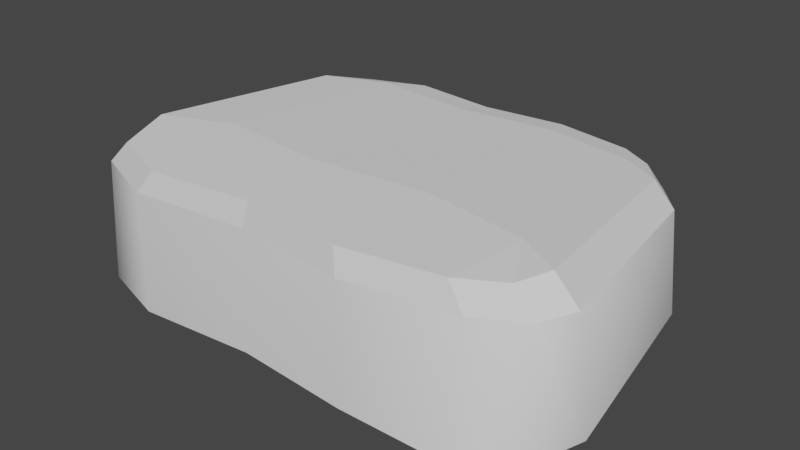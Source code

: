 # Source: cliff.blend  (saved by Blender 2.93.21; exported with 4.5.12 LTS)
import bpy
from mathutils import Matrix  # noqa: F401  (used for matrix-valued properties, if any)

bpy.ops.wm.read_factory_settings(use_empty=True)
scene = bpy.context.scene
scene.name = 'Scene'

# ---- collections
col_collection = bpy.data.collections.new('Collection'); scene.collection.children.link(col_collection)

# ---- world
world_world = bpy.data.worlds.new('World'); scene.world = world_world
world_world.use_nodes = True; world_world.node_tree.nodes.clear()
_N = world_world.node_tree.nodes; _L = world_world.node_tree.links
n0 = _N.new('ShaderNodeOutputWorld'); n0.name = 'World Output'; n0.location = (300, 300)
n1 = _N.new('ShaderNodeBackground'); n1.name = 'Background'; n1.location = (10, 300)
n1.inputs[0].default_value = (0.05088, 0.05088, 0.05088, 1.0)
_L.new(n1.outputs[0], n0.inputs[0])
n0.is_active_output = True
world_world.color = (0.05088, 0.05088, 0.05088)
world_world.use_sun_shadow = False
world_world.sun_shadow_jitter_overblur = 0.0

# ---- meshes
me_cube_001 = bpy.data.meshes.new('Cube.001')
me_cube_001.from_pydata([(-1.0, -1.044, -0.2285), (-1.0, -1.0, 1.772), (1.215, 4.578, 1.715), (1.0, -0.8689, -0.2285), (1.0, -0.7871, 1.772), (1.215, 4.662, -0.1609), (-2.231, -0.6688, -0.2285), (-2.231, -0.5264, 1.772), (-2.575, 0.6656, -0.3412), (-2.575, 0.511, 1.83), (2.917, -1.01, -0.2285), (2.917, -0.9908, 1.772), (-0.3853, 4.749, 1.715), (4.704, -1.0, -0.2285), (4.704, -0.6913, 1.772), (-0.3853, 4.802, -0.1609), (5.451, -0.6542, -0.2285), (5.451, -0.2601, 1.772), (5.766, 0.6498, -0.3412), (5.766, 0.2219, 1.83), (-0.7271, -0.9028, 2.176), (-0.9418, 0.9197, 2.269), (1.078, -0.7106, 2.176), (1.018, 0.711, 2.269), (-1.839, -0.4752, 2.176), (-2.148, 0.4555, 2.269), (2.809, -0.8944, 2.176), (2.897, 0.9106, 2.269), (4.423, -0.6241, 2.176), (4.649, 0.6171, 2.269), (5.097, -0.2348, 2.176), (5.381, 0.1945, 2.269), (-2.061, 3.962, -0.1666), (-2.061, 3.826, 1.739), (5.261, 3.948, -0.1666), (5.261, 3.572, 1.739), (-0.6276, 4.185, 2.124), (1.093, 4.001, 2.124), (-1.687, 3.777, 2.124), (2.742, 4.177, 2.124), (4.28, 3.919, 2.124), (4.923, 3.548, 2.124), (-1.37, 4.502, -0.1609), (-1.37, 4.37, 1.715), (2.748, 4.775, -0.1609), (2.748, 4.741, 1.715), (4.178, 4.767, -0.1609), (4.178, 4.502, 1.715), (4.776, 4.49, -0.1609), (4.776, 4.157, 1.715), (-0.167, 4.671, 2.038), (1.277, 4.517, 2.038), (-1.056, 4.329, 2.038), (2.661, 4.664, 2.038), (3.953, 4.448, 2.038), (4.492, 4.137, 2.038)], [], [(21, 23, 37, 36), (31, 19, 35, 41), (8, 9, 33, 32), (3, 4, 1, 0), (38, 36, 50, 52), (29, 31, 41, 40), (6, 7, 9, 8), (41, 35, 49, 55), (19, 18, 34, 35), (0, 1, 7, 6), (11, 10, 13, 14), (4, 3, 10, 11), (25, 21, 36, 38), (36, 37, 51, 50), (1, 4, 22, 20), (18, 19, 17, 16), (27, 29, 40, 39), (14, 13, 16, 17), (33, 38, 52, 43), (20, 21, 25, 24), (23, 22, 26, 27), (23, 21, 20, 22), (29, 28, 30, 31), (27, 26, 28, 29), (11, 14, 28, 26), (14, 17, 30, 28), (7, 1, 20, 24), (4, 11, 26, 22), (9, 7, 24, 25), (17, 19, 31, 30), (35, 34, 48, 49), (40, 41, 55, 54), (23, 27, 39, 37), (9, 25, 38, 33), (12, 15, 42, 43), (45, 2, 51, 53), (2, 12, 50, 51), (15, 12, 2, 5), (12, 43, 52, 50), (5, 2, 45, 44), (47, 45, 53, 54), (44, 45, 47, 46), (46, 47, 49, 48), (49, 47, 54, 55), (37, 39, 53, 51), (32, 33, 43, 42), (39, 40, 54, 53)])
me_cube_001.polygons.foreach_set('use_smooth', [0, 0, 1, 1, 0, 0, 1, 0, 1, 1, 1, 1, 0, 0, 0, 1, 0, 1, 0, 0, 0, 0, 0, 0, 0, 0, 0, 0, 0, 0, 1, 0, 0, 0, 1, 0, 0, 1, 0, 1, 0, 1, 1, 0, 0, 1, 0])
_uv = me_cube_001.uv_layers.new(name='UVMap')
_uv.uv.foreach_set('vector', [0.2543, 0.08175, 0.2686, 0.2144, 0.04845, 0.2198, 0.03586, 0.1034, 0.8393, 0.8102, 0.8084, 0.8131, 0.7951, 0.584, 0.8222, 0.5814, 0.0, 0.6276, 0.1464, 0.6108, 0.15, 0.8326, 0.02151, 0.8473, 0.6623, 0.3026, 0.7973, 0.3028, 0.7959, 0.4387, 0.6612, 0.4384, 0.0631, 0.03161, 0.03586, 0.1034, 0.0, 0.1347, 0.02287, 0.07447, 0.2755, 0.4603, 0.3041, 0.5098, 0.07956, 0.4791, 0.0545, 0.4356, 0.003789, 0.5357, 0.1395, 0.5395, 0.1464, 0.6108, 0.0, 0.6276, 0.8222, 0.5814, 0.7951, 0.584, 0.8165, 0.5381, 0.8393, 0.536, 0.8084, 0.8131, 0.6605, 0.7891, 0.6653, 0.5629, 0.7951, 0.584, 0.6612, 0.4384, 0.7959, 0.4387, 0.8001, 0.5204, 0.6646, 0.5204, 0.7953, 0.1739, 0.6607, 0.1734, 0.6605, 0.05251, 0.7975, 0.05195, 0.7973, 0.3028, 0.6623, 0.3026, 0.6607, 0.1734, 0.7953, 0.1739, 0.2853, 0.0, 0.2543, 0.08175, 0.03586, 0.1034, 0.0631, 0.03161, 0.03586, 0.1034, 0.04845, 0.2198, 0.01057, 0.2325, 0.0, 0.1347, 0.7959, 0.4387, 0.7973, 0.3028, 0.8251, 0.2973, 0.8238, 0.4201, 0.6605, 0.7891, 0.8084, 0.8131, 0.8067, 0.8423, 0.6725, 0.873, 0.2555, 0.3416, 0.2755, 0.4603, 0.0545, 0.4356, 0.03693, 0.3315, 0.7975, 0.05195, 0.6605, 0.05251, 0.6633, 0.0008388, 0.801, 0.0, 0.06273, 0.006159, 0.0631, 0.03161, 0.02287, 0.07447, 0.02256, 0.0531, 0.3776, 0.09603, 0.2543, 0.08175, 0.2853, 0.0, 0.3487, 0.02083, 0.2686, 0.2144, 0.365, 0.2183, 0.3776, 0.3354, 0.2555, 0.3416, 0.2686, 0.2144, 0.2543, 0.08175, 0.3776, 0.09603, 0.365, 0.2183, 0.2755, 0.4603, 0.3597, 0.4447, 0.3336, 0.4905, 0.3041, 0.5098, 0.2555, 0.3416, 0.3776, 0.3354, 0.3597, 0.4447, 0.2755, 0.4603, 0.7953, 0.1739, 0.7975, 0.05195, 0.8252, 0.07087, 0.8232, 0.1809, 0.7975, 0.05195, 0.801, 0.0, 0.8284, 0.02397, 0.8252, 0.07087, 0.8001, 0.5204, 0.7959, 0.4387, 0.8238, 0.4201, 0.8276, 0.4938, 0.7973, 0.3028, 0.7953, 0.1739, 0.8232, 0.1809, 0.8251, 0.2973, 0.1464, 0.6108, 0.1395, 0.5395, 0.167, 0.5401, 0.176, 0.604, 0.3385, 0.5143, 0.3057, 0.5357, 0.3041, 0.5098, 0.3336, 0.4905, 0.7951, 0.584, 0.6653, 0.5629, 0.7076, 0.5204, 0.8165, 0.5381, 0.0545, 0.4356, 0.07956, 0.4791, 0.03668, 0.4501, 0.01565, 0.4136, 0.2686, 0.2144, 0.2555, 0.3416, 0.03693, 0.3315, 0.04845, 0.2198, 0.1464, 0.6108, 0.176, 0.604, 0.176, 0.8266, 0.15, 0.8326, 0.8563, 0.3776, 0.9636, 0.3785, 0.9602, 0.4461, 0.8521, 0.4454, 0.8564, 0.1657, 0.8545, 0.27, 0.8323, 0.2657, 0.834, 0.1716, 0.8545, 0.27, 0.8563, 0.3776, 0.8338, 0.3629, 0.8323, 0.2657, 0.9636, 0.3785, 0.8563, 0.3776, 0.8545, 0.27, 0.9622, 0.2708, 0.8563, 0.3776, 0.8521, 0.4454, 0.83, 0.4241, 0.8338, 0.3629, 0.9622, 0.2708, 0.8545, 0.27, 0.8564, 0.1657, 0.9635, 0.1667, 0.854, 0.06984, 0.8564, 0.1657, 0.834, 0.1716, 0.8317, 0.08506, 0.9635, 0.1667, 0.8564, 0.1657, 0.854, 0.06984, 0.9636, 0.07002, 0.9636, 0.07002, 0.854, 0.06984, 0.8503, 0.03061, 0.9606, 0.03055, 0.8503, 0.03061, 0.854, 0.06984, 0.8317, 0.08506, 0.8284, 0.04964, 0.04845, 0.2198, 0.03693, 0.3315, 0.0008979, 0.3262, 0.01057, 0.2325, 0.996, 0.495, 0.8672, 0.4943, 0.8521, 0.4454, 0.9602, 0.4461, 0.03693, 0.3315, 0.0545, 0.4356, 0.01565, 0.4136, 0.0008979, 0.3262])
me_cube_001.use_remesh_fix_poles = True
me_cube_001.use_remesh_preserve_attributes = False
me_cube_001.update()

# ---- objects
ob_cube = bpy.data.objects.new('Cube', me_cube_001)

# ---- transforms, parenting, visibility, modifiers, constraints
ob_cube.location = (0.0, 0.0, 0.0)

# ---- collection membership
col_collection.objects.link(ob_cube)

# ---- scene / render settings (as saved in the file)
scene.frame_start = 1; scene.frame_end = 250; scene.frame_set(1)
scene.render.engine = 'BLENDER_EEVEE_NEXT'
scene.cycles.use_denoising = False
scene.cycles.samples = 128
scene.cycles.sampling_pattern = 'TABULATED_SOBOL'
scene.cycles.use_adaptive_sampling = False
scene.cycles.use_light_tree = False
scene.view_settings.view_transform = 'Filmic'
bpy.context.view_layer.update()

# ---- added for rendering (the .blend has no active camera and no usable light): camera, sun
cam_auto = bpy.data.cameras.new('AutoCamera')
cam_auto.lens = 50.0
cam_auto.sensor_width = 36.0
cam_auto.clip_end = 1000.0
ob_auto_camera = bpy.data.objects.new('AutoCamera', cam_auto)
scene.collection.objects.link(ob_auto_camera)
ob_auto_camera.location = (11.3237, -9.79435, 8.74614)
ob_auto_camera.rotation_euler = (1.09748, -7.21219e-08, 0.694738)
scene.camera = ob_auto_camera
light_auto_sun = bpy.data.lights.new('AutoSun', 'SUN')
light_auto_sun.energy = 3.0
light_auto_sun.angle = 0.0523599
ob_auto_sun = bpy.data.objects.new('AutoSun', light_auto_sun)
scene.collection.objects.link(ob_auto_sun)
ob_auto_sun.rotation_euler = (0.872665, 0.174533, 0.523599)
bpy.context.view_layer.update()
